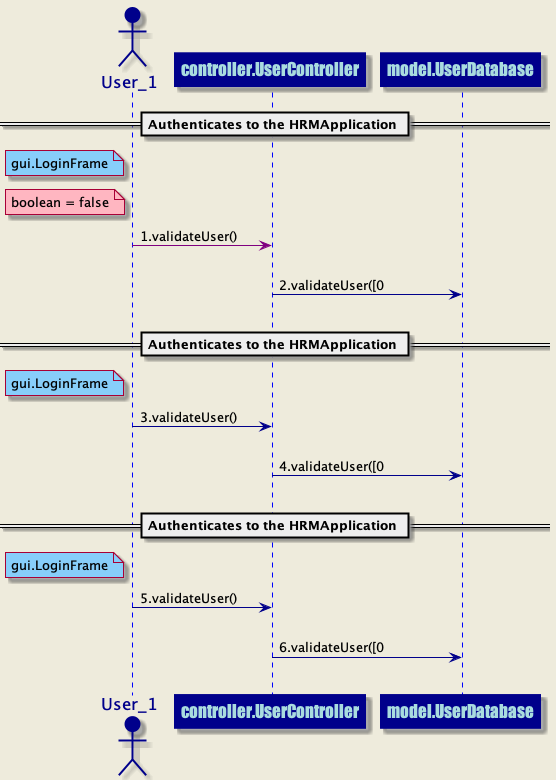

The diagram above was rendered by PlantUML. Its source (embedded in the PNG):
@startuml
skinparam backgroundColor #EEEBDC
skinparam sequence {
ArrowColor DarkBlue
ActorBorderColor DarkBlue
LifeLineBorderColor blue
LifeLineBackgroundColor DarkBlue
ParticipantBorderColor DarkBlue
ParticipantBackgroundColor DarkBlue
ParticipantFontName Impact
ParticipantFontSize 17
ParticipantFontColor #A9DCDF
ActorBackgroundColor DarkBlue
ActorFontColor DarkBlue
ActorFontSize 17
ActorFontName Aapex
}
== Authenticates to the HRMApplication ==
actor User_1 order 1
participant controller.UserController order 2
note left of User_1 #lightskyblue 
gui.LoginFrame
end note
note left of User_1 #lightpink
boolean = false
end note
User_1 -[#purple]>controller.UserController: 1.validateUser()
||20||
participant controller.UserController order 3
participant model.UserDatabase order 4
controller.UserController ->model.UserDatabase: 2.validateUser([0
||20||
== Authenticates to the HRMApplication ==
actor User_1 order 5
participant controller.UserController order 6
note left of User_1 #lightskyblue 
gui.LoginFrame
end note
User_1 ->controller.UserController: 3.validateUser()
||20||
participant controller.UserController order 7
participant model.UserDatabase order 8
controller.UserController ->model.UserDatabase: 4.validateUser([0
||20||
== Authenticates to the HRMApplication ==
actor User_1 order 9
participant controller.UserController order 10
note left of User_1 #lightskyblue 
gui.LoginFrame
end note
User_1 ->controller.UserController: 5.validateUser()
||20||
participant controller.UserController order 11
participant model.UserDatabase order 12
controller.UserController ->model.UserDatabase: 6.validateUser([0
||20||
@enduml